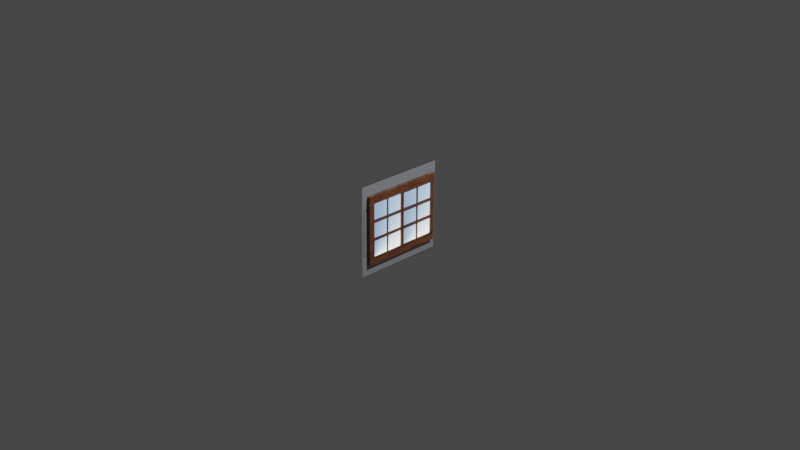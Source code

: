 # Source: jendela_biasa.blend  (saved by Blender 3.5.10; exported with 4.5.12 LTS)
import bpy
from mathutils import Matrix  # noqa: F401  (used for matrix-valued properties, if any)

bpy.ops.wm.read_factory_settings(use_empty=True)
scene = bpy.context.scene
scene.name = 'Scene'

# ---- collections
col_collection = bpy.data.collections.new('Collection'); scene.collection.children.link(col_collection)

# ---- images (referenced by path relative to the original .blend; pixels are not part of the script)
import os
ASSET_DIR = os.environ.get("B2B_ASSET_DIR", "")  # directory of the original .blend (textures are referenced by path, not embedded)
HERE = os.path.dirname(os.path.abspath(__file__))  # packed textures are extracted next to this script under _unpacked/

def load_image(name, relpath, width, height, colorspace="sRGB"):
    """Load a texture the original file referenced (path relative to the .blend, or extracted next to this script)."""
    p = next((c for c in (os.path.join(HERE, relpath), os.path.join(ASSET_DIR, relpath)) if relpath and os.path.exists(c)), "")
    if p:
        img = bpy.data.images.load(p, check_existing=True)
        img.name = name
    else:  # same state as the original file: an image datablock whose file is absent (Cycles renders it pink)
        img = bpy.data.images.new(name, width, height)
        img.source = "FILE"
        img.filepath = "//" + (relpath or name)
    img.colorspace_settings.name = colorspace
    return img
img_whatsapp_image_2024_11_13_at_15_36_47_jpg = load_image('WhatsApp Image 2024-11-13 at 15.36.47.JPG', '_unpacked/WhatsApp_Image_2024-11-13_at_15.36.47.6c5f5ce0.jpg', 616, 607, 'sRGB')
img_kayutekstur_jpg = load_image('kayutekstur.jpg', '_unpacked/kayutekstur.b1c10681.jpg', 736, 983, 'sRGB')
img_kayutekstur_jpg_001 = load_image('kayutekstur.jpg.001', '_unpacked/kayutekstur.b1c10681.jpg', 736, 983, 'sRGB')

# ---- materials (node trees are filled in below, after node groups)
mat_whatsapp_image_2024_11_13_at_15_36_47 = bpy.data.materials.new('WhatsApp Image 2024-11-13 at 15.36.47')
mat_whatsapp_image_2024_11_13_at_15_36_47.surface_render_method = 'BLENDED'
mat_whatsapp_image_2024_11_13_at_15_36_47.blend_method = 'BLEND'
mat_material_003 = bpy.data.materials.new('Material.003')
mat_material_003.use_transparent_shadow = False
mat_material_002 = bpy.data.materials.new('Material.002')
mat_material_002.use_transparent_shadow = False
mat_material_001 = bpy.data.materials.new('Material.001')
mat_material_001.use_transparent_shadow = False
mat_material_004 = bpy.data.materials.new('Material.004')
mat_material_004.use_transparent_shadow = False
mat_material_005 = bpy.data.materials.new('Material.005')
mat_material_005.use_transparent_shadow = False

# ---- material node trees
mat_whatsapp_image_2024_11_13_at_15_36_47.use_nodes = True; mat_whatsapp_image_2024_11_13_at_15_36_47.node_tree.nodes.clear()
_N = mat_whatsapp_image_2024_11_13_at_15_36_47.node_tree.nodes; _L = mat_whatsapp_image_2024_11_13_at_15_36_47.node_tree.links
n0 = _N.new('ShaderNodeOutputMaterial'); n0.name = 'Material Output'; n0.location = (300, 300)
n1 = _N.new('ShaderNodeTexImage'); n1.name = 'Image Texture'; n1.location = (-200, 300)
n1.image = img_whatsapp_image_2024_11_13_at_15_36_47_jpg
n1.extension = 'CLIP'
n2 = _N.new('ShaderNodeBsdfPrincipled'); n2.name = 'Principled BSDF'; n2.location = (0, 300)
n2.distribution = 'GGX'
n2.subsurface_method = 'RANDOM_WALK_SKIN'
n2.inputs[3].default_value = 1.45
n2.inputs[27].default_value = (0.0, 0.0, 0.0, 1.0)
n2.inputs[28].default_value = 1.0
_L.new(n1.outputs[0], n2.inputs[0])
_L.new(n1.outputs[1], n2.inputs[4])
_L.new(n2.outputs[0], n0.inputs[0])
n0.is_active_output = True
mat_material_003.use_nodes = True; mat_material_003.node_tree.nodes.clear()
_N = mat_material_003.node_tree.nodes; _L = mat_material_003.node_tree.links
n0 = _N.new('ShaderNodeBsdfPrincipled'); n0.name = 'Principled BSDF'; n0.location = (10, 300)
n0.distribution = 'GGX'
n0.subsurface_method = 'RANDOM_WALK_SKIN'
n0.inputs[3].default_value = 1.45
n0.inputs[27].default_value = (0.0, 0.0, 0.0, 1.0)
n0.inputs[28].default_value = 1.0
n1 = _N.new('ShaderNodeOutputMaterial'); n1.name = 'Material Output'; n1.location = (300, 300)
n2 = _N.new('ShaderNodeTexImage'); n2.name = 'Image Texture'; n2.location = (-280, 280)
n2.image = img_kayutekstur_jpg
_L.new(n0.outputs[0], n1.inputs[0])
_L.new(n2.outputs[0], n0.inputs[0])
n1.is_active_output = True
mat_material_002.use_nodes = True; mat_material_002.node_tree.nodes.clear()
_N = mat_material_002.node_tree.nodes; _L = mat_material_002.node_tree.links
n0 = _N.new('ShaderNodeBsdfPrincipled'); n0.name = 'Principled BSDF'; n0.location = (10, 300)
n0.distribution = 'GGX'
n0.subsurface_method = 'RANDOM_WALK_SKIN'
n0.inputs[3].default_value = 1.45
n0.inputs[27].default_value = (0.0, 0.0, 0.0, 1.0)
n0.inputs[28].default_value = 1.0
n1 = _N.new('ShaderNodeOutputMaterial'); n1.name = 'Material Output'; n1.location = (300, 300)
n2 = _N.new('ShaderNodeTexImage'); n2.name = 'Image Texture'; n2.location = (-280, 280)
n2.image = img_kayutekstur_jpg
_L.new(n0.outputs[0], n1.inputs[0])
_L.new(n2.outputs[0], n0.inputs[0])
n1.is_active_output = True
mat_material_001.use_nodes = True; mat_material_001.node_tree.nodes.clear()
_N = mat_material_001.node_tree.nodes; _L = mat_material_001.node_tree.links
n0 = _N.new('ShaderNodeBsdfPrincipled'); n0.name = 'Principled BSDF'; n0.location = (10, 300)
n0.distribution = 'GGX'
n0.subsurface_method = 'RANDOM_WALK_SKIN'
n0.inputs[3].default_value = 1.45
n0.inputs[27].default_value = (0.0, 0.0, 0.0, 1.0)
n0.inputs[28].default_value = 1.0
n1 = _N.new('ShaderNodeOutputMaterial'); n1.name = 'Material Output'; n1.location = (300, 300)
n2 = _N.new('ShaderNodeTexSky'); n2.name = 'Sky Texture'; n2.location = (-280, 280)
_L.new(n0.outputs[0], n1.inputs[0])
_L.new(n2.outputs[0], n0.inputs[0])
n1.is_active_output = True
mat_material_004.use_nodes = True; mat_material_004.node_tree.nodes.clear()
_N = mat_material_004.node_tree.nodes; _L = mat_material_004.node_tree.links
n0 = _N.new('ShaderNodeBsdfPrincipled'); n0.name = 'Principled BSDF'; n0.location = (10, 300)
n0.distribution = 'GGX'
n0.subsurface_method = 'RANDOM_WALK_SKIN'
n0.inputs[3].default_value = 1.45
n0.inputs[27].default_value = (0.0, 0.0, 0.0, 1.0)
n0.inputs[28].default_value = 1.0
n1 = _N.new('ShaderNodeOutputMaterial'); n1.name = 'Material Output'; n1.location = (300, 300)
n2 = _N.new('ShaderNodeTexImage'); n2.name = 'Image Texture'; n2.location = (-280, 280)
n2.image = img_kayutekstur_jpg_001
_L.new(n0.outputs[0], n1.inputs[0])
_L.new(n2.outputs[0], n0.inputs[0])
n1.is_active_output = True
mat_material_005.use_nodes = True; mat_material_005.node_tree.nodes.clear()
_N = mat_material_005.node_tree.nodes; _L = mat_material_005.node_tree.links
n0 = _N.new('ShaderNodeBsdfPrincipled'); n0.name = 'Principled BSDF'; n0.location = (10, 300)
n0.distribution = 'GGX'
n0.subsurface_method = 'RANDOM_WALK_SKIN'
n0.inputs[3].default_value = 1.45
n0.inputs[27].default_value = (0.0, 0.0, 0.0, 1.0)
n0.inputs[28].default_value = 1.0
n1 = _N.new('ShaderNodeOutputMaterial'); n1.name = 'Material Output'; n1.location = (300, 300)
n2 = _N.new('ShaderNodeTexSky'); n2.name = 'Sky Texture'; n2.location = (-280, 280)
_L.new(n0.outputs[0], n1.inputs[0])
_L.new(n2.outputs[0], n0.inputs[0])
n1.is_active_output = True

# ---- world
world_world = bpy.data.worlds.new('World'); scene.world = world_world
world_world.use_nodes = True; world_world.node_tree.nodes.clear()
_N = world_world.node_tree.nodes; _L = world_world.node_tree.links
n0 = _N.new('ShaderNodeOutputWorld'); n0.name = 'World Output'; n0.location = (300, 300)
n1 = _N.new('ShaderNodeBackground'); n1.name = 'Background'; n1.location = (10, 300)
n1.inputs[0].default_value = (0.05088, 0.05088, 0.05088, 1.0)
_L.new(n1.outputs[0], n0.inputs[0])
n0.is_active_output = True
world_world.color = (0.05088, 0.05088, 0.05088)
world_world.use_sun_shadow = False
world_world.sun_shadow_jitter_overblur = 0.0

# ---- cameras
cam_camera = bpy.data.cameras.new('Camera')
cam_camera.clip_end = 100.0
cam_camera.ortho_scale = 7.314

# ---- lights
light_light = bpy.data.lights.new('Light', 'POINT')
light_light.transmission_factor = 0.0
light_light.energy = 1000.0
light_light.shadow_soft_size = 0.1
light_light.shadow_maximum_resolution = 0.006
light_light.use_absolute_resolution = True

# ---- meshes
me_whatsapp_image_2024_11_13_at_15_36_001 = bpy.data.meshes.new('WhatsApp Image 2024-11-13 at 15.36.001')
me_whatsapp_image_2024_11_13_at_15_36_001.from_pydata([(-0.5074, -0.5, 0.0), (0.5074, -0.5, 0.0), (-0.5074, 0.5, 0.0), (0.5074, 0.5, 0.0)], [], [(0, 1, 3, 2)])
_uv = me_whatsapp_image_2024_11_13_at_15_36_001.uv_layers.new(name='UVMap')
_uv.uv.foreach_set('vector', [0.0, 0.0, 1.0, 0.0, 1.0, 1.0, 0.0, 1.0])
me_whatsapp_image_2024_11_13_at_15_36_001.materials.append(mat_whatsapp_image_2024_11_13_at_15_36_47)
me_whatsapp_image_2024_11_13_at_15_36_001.update()
me_plane_002 = bpy.data.meshes.new('Plane.002')
me_plane_002.from_pydata([(-0.9371, -0.921, 0.002367), (0.9668, -0.921, 0.002367), (-0.9371, 0.9829, 0.002367), (0.9668, 0.9829, 0.002367), (-0.9371, 0.8888, 0.002367), (-0.9371, -0.8269, 0.002367), (0.9668, -0.8269, 0.002367), (0.9668, 0.8888, 0.002367), (0.8196, -0.921, 0.002367), (0.8196, 0.9829, 0.002367), (0.8196, -0.8269, 0.002367), (0.8196, 0.8888, 0.002367), (-0.7817, 0.9829, 0.002367), (-0.7817, -0.8269, 0.002367), (-0.7817, 0.8888, 0.002367), (-0.7817, -0.921, 0.002367)], [], [(11, 7, 3, 9), (8, 1, 6, 10), (10, 6, 7, 11), (15, 8, 10, 13), (14, 11, 9, 12), (4, 14, 12, 2), (0, 15, 13, 5), (5, 13, 14, 4)])
_uv = me_plane_002.uv_layers.new(name='UVMap')
_uv.uv.foreach_set('vector', [0.9227, 0.9506, 1.0, 0.9506, 1.0, 1.0, 0.9227, 1.0, 0.9227, 0.0, 1.0, 0.0, 1.0, 0.04942, 0.9227, 0.04942, 0.9227, 0.04942, 1.0, 0.04942, 1.0, 0.9506, 0.9227, 0.9506, 0.08161, 0.0, 0.9227, 0.0, 0.9227, 0.04942, 0.08161, 0.04942, 0.08161, 0.9506, 0.9227, 0.9506, 0.9227, 1.0, 0.08161, 1.0, 0.0, 0.9506, 0.08161, 0.9506, 0.08161, 1.0, 0.0, 1.0, 0.0, 0.0, 0.08161, 0.0, 0.08161, 0.04942, 0.0, 0.04942, 0.0, 0.04942, 0.08161, 0.04942, 0.08161, 0.9506, 0.0, 0.9506])
me_plane_002.materials.append(mat_material_003)
me_plane_002.update()
me_plane_003 = bpy.data.meshes.new('Plane.003')
me_plane_003.from_pydata([(0.8196, -0.8269, 0.002367), (-0.7817, -0.8269, 0.002367), (0.8196, 0.03097, 0.002367), (-0.7817, 0.03097, 0.002367), (0.7519, -0.8269, 0.00414), (-0.714, -0.8269, 0.000594), (0.7519, 0.03097, 0.00414), (-0.714, 0.03097, 0.000594), (0.8196, -0.7896, 0.002367), (0.8196, -0.006316, 0.002367), (-0.7817, -0.7896, 0.002367), (-0.7817, -0.006316, 0.002367), (-0.714, -0.7896, 0.000594), (-0.714, -0.006316, 0.000594), (0.7519, -0.7896, 0.00414), (0.7519, -0.006316, 0.00414), (0.8196, -0.4083, 0.002367), (0.8196, -0.3876, 0.002367), (-0.7817, -0.4083, 0.002367), (-0.7817, -0.3876, 0.002367), (-0.714, -0.4083, 0.000594), (-0.714, -0.3876, 0.000594), (0.7519, -0.4083, 0.00414), (0.7519, -0.3876, 0.00414), (0.2926, -0.8269, 0.003029), (0.2339, -0.8269, 0.002887), (0.2339, 0.03097, 0.002887), (0.2926, 0.03097, 0.003029), (0.2339, -0.7896, 0.002887), (0.2926, -0.7896, 0.003029), (0.2926, -0.006316, 0.003029), (0.2339, -0.006316, 0.002887), (0.2339, -0.4083, 0.002887), (0.2926, -0.4083, 0.003029), (0.2926, -0.3876, 0.003029), (0.2339, -0.3876, 0.002887), (-0.1979, -0.8269, 0.001842), (-0.2528, -0.8269, 0.00171), (-0.2528, 0.03097, 0.00171), (-0.1979, 0.03097, 0.001842), (-0.2528, -0.7896, 0.00171), (-0.1979, -0.7896, 0.001842), (-0.1979, -0.006316, 0.001842), (-0.2528, -0.006316, 0.00171), (-0.2528, -0.4083, 0.00171), (-0.1979, -0.4083, 0.001842), (-0.1979, -0.3876, 0.001842), (-0.2528, -0.3876, 0.00171)], [], [(15, 9, 2, 6), (11, 13, 7, 3), (13, 43, 38, 7), (20, 44, 47, 21), (1, 5, 12, 10), (19, 21, 13, 11), (4, 0, 8, 14), (23, 17, 9, 15), (14, 8, 16, 22), (22, 16, 17, 23), (10, 12, 20, 18), (18, 20, 21, 19), (45, 32, 35, 46), (33, 22, 23, 34), (36, 25, 28, 41), (30, 15, 6, 27), (42, 31, 26, 39), (33, 34, 35, 32), (29, 33, 32, 28), (34, 30, 31, 35), (24, 29, 28, 25), (30, 27, 26, 31), (24, 4, 14, 29), (45, 46, 47, 44), (41, 45, 44, 40), (46, 42, 43, 47), (36, 41, 40, 37), (42, 39, 38, 43), (5, 37, 40, 12)])
_uv = me_plane_003.uv_layers.new(name='UVMap')
_uv.uv.foreach_set('vector', [0.8871, 0.4804, 0.9227, 0.4804, 0.9227, 0.5, 0.8871, 0.5, 0.08161, 0.4804, 0.1172, 0.4804, 0.1172, 0.5, 0.08161, 0.5, 0.1172, 0.4804, 0.3594, 0.4804, 0.3594, 0.5, 0.1172, 0.5, 0.1172, 0.2693, 0.3594, 0.2693, 0.3594, 0.2802, 0.1172, 0.2802, 0.08161, 0.04942, 0.1172, 0.04942, 0.1172, 0.069, 0.08161, 0.069, 0.08161, 0.2802, 0.1172, 0.2802, 0.1172, 0.4804, 0.08161, 0.4804, 0.8871, 0.04942, 0.9227, 0.04942, 0.9227, 0.069, 0.8871, 0.069, 0.8871, 0.2802, 0.9227, 0.2802, 0.9227, 0.4804, 0.8871, 0.4804, 0.8871, 0.069, 0.9227, 0.069, 0.9227, 0.2693, 0.8871, 0.2693, 0.8871, 0.2693, 0.9227, 0.2693, 0.9227, 0.2802, 0.8871, 0.2802, 0.08161, 0.069, 0.1172, 0.069, 0.1172, 0.2693, 0.08161, 0.2693, 0.08161, 0.2693, 0.1172, 0.2693, 0.1172, 0.2802, 0.08161, 0.2802, 0.3882, 0.2693, 0.6151, 0.2693, 0.6151, 0.2802, 0.3882, 0.2802, 0.6459, 0.2693, 0.8871, 0.2693, 0.8871, 0.2802, 0.6459, 0.2802, 0.3882, 0.04942, 0.6151, 0.04942, 0.6151, 0.069, 0.3882, 0.069, 0.6459, 0.4804, 0.8871, 0.4804, 0.8871, 0.5, 0.6459, 0.5, 0.3882, 0.4804, 0.6151, 0.4804, 0.6151, 0.5, 0.3882, 0.5, 0.6459, 0.2693, 0.6459, 0.2802, 0.6151, 0.2802, 0.6151, 0.2693, 0.6459, 0.069, 0.6459, 0.2693, 0.6151, 0.2693, 0.6151, 0.069, 0.6459, 0.2802, 0.6459, 0.4804, 0.6151, 0.4804, 0.6151, 0.2802, 0.6459, 0.04942, 0.6459, 0.069, 0.6151, 0.069, 0.6151, 0.04942, 0.6459, 0.4804, 0.6459, 0.5, 0.6151, 0.5, 0.6151, 0.4804, 0.6459, 0.04942, 0.8871, 0.04942, 0.8871, 0.069, 0.6459, 0.069, 0.3882, 0.2693, 0.3882, 0.2802, 0.3594, 0.2802, 0.3594, 0.2693, 0.3882, 0.069, 0.3882, 0.2693, 0.3594, 0.2693, 0.3594, 0.069, 0.3882, 0.2802, 0.3882, 0.4804, 0.3594, 0.4804, 0.3594, 0.2802, 0.3882, 0.04942, 0.3882, 0.069, 0.3594, 0.069, 0.3594, 0.04942, 0.3882, 0.4804, 0.3882, 0.5, 0.3594, 0.5, 0.3594, 0.4804, 0.1172, 0.04942, 0.3594, 0.04942, 0.3594, 0.069, 0.1172, 0.069])
me_plane_003.materials.append(mat_material_002)
me_plane_003.update()
me_plane_004 = bpy.data.meshes.new('Plane.004')
me_plane_004.from_pydata([(-1.0, -1.0, 0.0), (1.0, -1.0, 0.0), (-1.0, 1.0, 0.0), (1.0, 1.0, 0.0)], [], [(0, 1, 3, 2)])
_uv = me_plane_004.uv_layers.new(name='UVMap')
_uv.uv.foreach_set('vector', [0.0, 0.0, 1.0, 0.0, 1.0, 1.0, 0.0, 1.0])
me_plane_004.materials.append(mat_material_001)
me_plane_004.update()
me_plane_005 = bpy.data.meshes.new('Plane.005')
me_plane_005.from_pydata([(0.8196, -0.8269, 0.002367), (-0.7817, -0.8269, 0.002367), (0.8196, 0.03097, 0.002367), (-0.7817, 0.03097, 0.002367), (0.7519, -0.8269, 0.00414), (-0.714, -0.8269, 0.000594), (0.7519, 0.03097, 0.00414), (-0.714, 0.03097, 0.000594), (0.8196, -0.7896, 0.002367), (0.8196, -0.006316, 0.002367), (-0.7817, -0.7896, 0.002367), (-0.7817, -0.006316, 0.002367), (-0.714, -0.7896, 0.000594), (-0.714, -0.006316, 0.000594), (0.7519, -0.7896, 0.00414), (0.7519, -0.006316, 0.00414), (0.8196, -0.4083, 0.002367), (0.8196, -0.3876, 0.002367), (-0.7817, -0.4083, 0.002367), (-0.7817, -0.3876, 0.002367), (-0.714, -0.4083, 0.000594), (-0.714, -0.3876, 0.000594), (0.7519, -0.4083, 0.00414), (0.7519, -0.3876, 0.00414), (0.2926, -0.8269, 0.003029), (0.2339, -0.8269, 0.002887), (0.2339, 0.03097, 0.002887), (0.2926, 0.03097, 0.003029), (0.2339, -0.7896, 0.002887), (0.2926, -0.7896, 0.003029), (0.2926, -0.006316, 0.003029), (0.2339, -0.006316, 0.002887), (0.2339, -0.4083, 0.002887), (0.2926, -0.4083, 0.003029), (0.2926, -0.3876, 0.003029), (0.2339, -0.3876, 0.002887), (-0.1979, -0.8269, 0.001842), (-0.2528, -0.8269, 0.00171), (-0.2528, 0.03097, 0.00171), (-0.1979, 0.03097, 0.001842), (-0.2528, -0.7896, 0.00171), (-0.1979, -0.7896, 0.001842), (-0.1979, -0.006316, 0.001842), (-0.2528, -0.006316, 0.00171), (-0.2528, -0.4083, 0.00171), (-0.1979, -0.4083, 0.001842), (-0.1979, -0.3876, 0.001842), (-0.2528, -0.3876, 0.00171)], [], [(15, 9, 2, 6), (11, 13, 7, 3), (13, 43, 38, 7), (20, 44, 47, 21), (1, 5, 12, 10), (19, 21, 13, 11), (4, 0, 8, 14), (23, 17, 9, 15), (14, 8, 16, 22), (22, 16, 17, 23), (10, 12, 20, 18), (18, 20, 21, 19), (45, 32, 35, 46), (33, 22, 23, 34), (36, 25, 28, 41), (30, 15, 6, 27), (42, 31, 26, 39), (33, 34, 35, 32), (29, 33, 32, 28), (34, 30, 31, 35), (24, 29, 28, 25), (30, 27, 26, 31), (24, 4, 14, 29), (45, 46, 47, 44), (41, 45, 44, 40), (46, 42, 43, 47), (36, 41, 40, 37), (42, 39, 38, 43), (5, 37, 40, 12)])
_uv = me_plane_005.uv_layers.new(name='UVMap')
_uv.uv.foreach_set('vector', [0.8871, 0.4804, 0.9227, 0.4804, 0.9227, 0.5, 0.8871, 0.5, 0.08161, 0.4804, 0.1172, 0.4804, 0.1172, 0.5, 0.08161, 0.5, 0.1172, 0.4804, 0.3594, 0.4804, 0.3594, 0.5, 0.1172, 0.5, 0.1172, 0.2693, 0.3594, 0.2693, 0.3594, 0.2802, 0.1172, 0.2802, 0.08161, 0.04942, 0.1172, 0.04942, 0.1172, 0.069, 0.08161, 0.069, 0.08161, 0.2802, 0.1172, 0.2802, 0.1172, 0.4804, 0.08161, 0.4804, 0.8871, 0.04942, 0.9227, 0.04942, 0.9227, 0.069, 0.8871, 0.069, 0.8871, 0.2802, 0.9227, 0.2802, 0.9227, 0.4804, 0.8871, 0.4804, 0.8871, 0.069, 0.9227, 0.069, 0.9227, 0.2693, 0.8871, 0.2693, 0.8871, 0.2693, 0.9227, 0.2693, 0.9227, 0.2802, 0.8871, 0.2802, 0.08161, 0.069, 0.1172, 0.069, 0.1172, 0.2693, 0.08161, 0.2693, 0.08161, 0.2693, 0.1172, 0.2693, 0.1172, 0.2802, 0.08161, 0.2802, 0.3882, 0.2693, 0.6151, 0.2693, 0.6151, 0.2802, 0.3882, 0.2802, 0.6459, 0.2693, 0.8871, 0.2693, 0.8871, 0.2802, 0.6459, 0.2802, 0.3882, 0.04942, 0.6151, 0.04942, 0.6151, 0.069, 0.3882, 0.069, 0.6459, 0.4804, 0.8871, 0.4804, 0.8871, 0.5, 0.6459, 0.5, 0.3882, 0.4804, 0.6151, 0.4804, 0.6151, 0.5, 0.3882, 0.5, 0.6459, 0.2693, 0.6459, 0.2802, 0.6151, 0.2802, 0.6151, 0.2693, 0.6459, 0.069, 0.6459, 0.2693, 0.6151, 0.2693, 0.6151, 0.069, 0.6459, 0.2802, 0.6459, 0.4804, 0.6151, 0.4804, 0.6151, 0.2802, 0.6459, 0.04942, 0.6459, 0.069, 0.6151, 0.069, 0.6151, 0.04942, 0.6459, 0.4804, 0.6459, 0.5, 0.6151, 0.5, 0.6151, 0.4804, 0.6459, 0.04942, 0.8871, 0.04942, 0.8871, 0.069, 0.6459, 0.069, 0.3882, 0.2693, 0.3882, 0.2802, 0.3594, 0.2802, 0.3594, 0.2693, 0.3882, 0.069, 0.3882, 0.2693, 0.3594, 0.2693, 0.3594, 0.069, 0.3882, 0.2802, 0.3882, 0.4804, 0.3594, 0.4804, 0.3594, 0.2802, 0.3882, 0.04942, 0.3882, 0.069, 0.3594, 0.069, 0.3594, 0.04942, 0.3882, 0.4804, 0.3882, 0.5, 0.3594, 0.5, 0.3594, 0.4804, 0.1172, 0.04942, 0.3594, 0.04942, 0.3594, 0.069, 0.1172, 0.069])
me_plane_005.materials.append(mat_material_004)
me_plane_005.update()
me_plane_006 = bpy.data.meshes.new('Plane.006')
me_plane_006.from_pydata([(-1.0, -1.0, 0.0), (1.0, -1.0, 0.0), (-1.0, 1.0, 0.0), (1.0, 1.0, 0.0)], [], [(0, 1, 3, 2)])
_uv = me_plane_006.uv_layers.new(name='UVMap')
_uv.uv.foreach_set('vector', [0.0, 0.0, 1.0, 0.0, 1.0, 1.0, 0.0, 1.0])
me_plane_006.materials.append(mat_material_005)
me_plane_006.update()

# ---- objects
ob_light = bpy.data.objects.new('Light', light_light)
ob_camera = bpy.data.objects.new('Camera', cam_camera)
ob_whatsapp_image_2024_11_13_at_15_36_47 = bpy.data.objects.new('WhatsApp Image 2024-11-13 at 15.36.47', me_whatsapp_image_2024_11_13_at_15_36_001)
ob_plane = bpy.data.objects.new('Plane', me_plane_002)
ob_plane_001 = bpy.data.objects.new('Plane.001', me_plane_003)
ob_plane_002 = bpy.data.objects.new('Plane.002', me_plane_004)
ob_plane_003 = bpy.data.objects.new('Plane.003', me_plane_005)
ob_plane_004 = bpy.data.objects.new('Plane.004', me_plane_006)

# ---- transforms, parenting, visibility, modifiers, constraints
ob_light.location = (4.076, 1.005, 5.904)
ob_light.rotation_euler = (0.6503, 0.05522, 1.866)
ob_light.lock_rotations_4d = False
ob_light.empty_display_type = 'ARROWS'
ob_light.color = (0.0, 0.0, 0.0, 0.0)
ob_light.lineart.crease_threshold = 0.0
ob_camera.location = (7.359, -6.926, 4.958)
ob_camera.rotation_euler = (1.109, 0.0, 0.8149)
ob_camera.lock_rotations_4d = False
ob_camera.empty_display_type = 'ARROWS'
ob_camera.color = (0.0, 0.0, 0.0, 0.0)
ob_camera.display_type = 'WIRE'
ob_camera.lineart.crease_threshold = 0.0
ob_whatsapp_image_2024_11_13_at_15_36_47.location = (-0.001618, 0.0, 0.001641)
ob_whatsapp_image_2024_11_13_at_15_36_47.rotation_euler = (0.0, -1.557, 0.0)
ob_plane.location = (-0.001653, 0.0, -0.0008206)
ob_plane.rotation_euler = (0.0, -1.557, 0.0)
ob_plane.scale = (0.3985, 0.4662, 1.0)
_m = ob_plane.modifiers.new('Solidify', 'SOLIDIFY')
_m.thickness = 0.04
ob_plane_001.location = (-0.00221, 0.0, -0.0008206)
ob_plane_001.rotation_euler = (0.0, -1.557, 0.0)
ob_plane_001.scale = (0.4076, 0.4662, 1.0)
_m = ob_plane_001.modifiers.new('Solidify', 'SOLIDIFY')
_m.thickness = 0.04
ob_plane_002.location = (0.02402, -0.1871, 0.0)
ob_plane_002.rotation_euler = (0.0, -1.561, 0.0)
ob_plane_002.scale = (0.3092, 0.1932, 0.1932)
ob_plane_003.location = (-0.00221, 0.4139, -0.0008206)
ob_plane_003.rotation_euler = (0.0, -1.555, 0.0)
ob_plane_003.scale = (0.4024, 0.4871, 1.049)
_m = ob_plane_003.modifiers.new('Solidify', 'SOLIDIFY')
_m.thickness = 0.04
ob_plane_004.location = (0.02402, 0.2188, 0.0)
ob_plane_004.rotation_euler = (0.0, -1.561, 0.0)
ob_plane_004.scale = (0.3289, 0.1913, 0.1933)

# ---- collection membership
col_collection.objects.link(ob_light)
col_collection.objects.link(ob_camera)
col_collection.objects.link(ob_whatsapp_image_2024_11_13_at_15_36_47)
col_collection.objects.link(ob_plane)
col_collection.objects.link(ob_plane_001)
col_collection.objects.link(ob_plane_002)
col_collection.objects.link(ob_plane_003)
col_collection.objects.link(ob_plane_004)

# ---- scene / render settings (as saved in the file)
scene.camera = ob_camera
scene.frame_start = 1; scene.frame_end = 250; scene.frame_set(49)
scene.render.engine = 'BLENDER_EEVEE_NEXT'
scene.render.image_settings.color_mode = 'RGB'
scene.cycles.sampling_pattern = 'TABULATED_SOBOL'
scene.view_settings.view_transform = 'Filmic'
bpy.context.view_layer.update()
